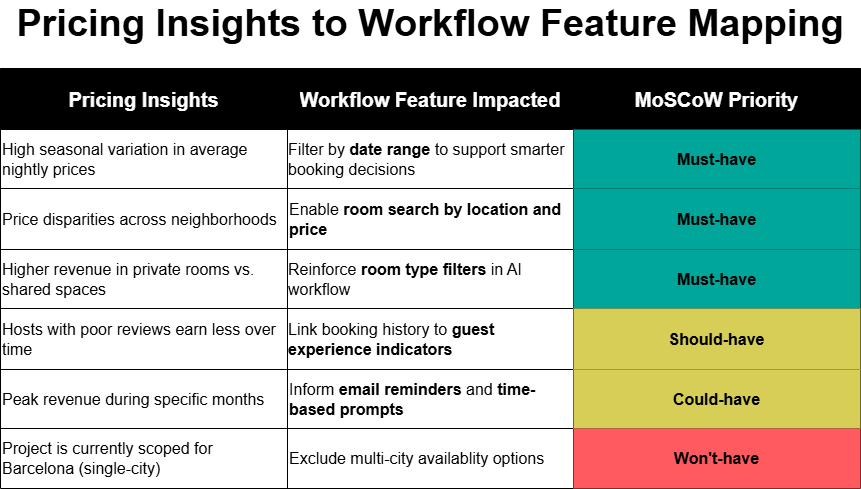

The diagram above was exported from draw.io. Its source (the exported page's mxGraphModel, read from the mxfile embedded in the PNG):
<mxGraphModel dx="1389" dy="845" grid="1" gridSize="10" guides="1" tooltips="1" connect="1" arrows="1" fold="1" page="1" pageScale="1" pageWidth="850" pageHeight="1100" math="0" shadow="0">
  <root>
    <mxCell id="0" />
    <mxCell id="1" parent="0" />
    <mxCell id="kKDqhgIG64CIgV7GRaeS-1" value="" style="shape=table;startSize=0;container=1;collapsible=0;childLayout=tableLayout;fontSize=16;align=left;rounded=1;swimlaneLine=0;labelBorderColor=none;" vertex="1" parent="1">
      <mxGeometry x="140" y="220" width="860" height="420" as="geometry" />
    </mxCell>
    <mxCell id="kKDqhgIG64CIgV7GRaeS-2" value="" style="shape=tableRow;horizontal=0;startSize=0;swimlaneHead=0;swimlaneBody=0;strokeColor=inherit;top=0;left=0;bottom=0;right=0;collapsible=0;dropTarget=0;fillColor=none;points=[[0,0.5],[1,0.5]];portConstraint=eastwest;fontSize=16;labelBorderColor=none;swimlaneLine=0;" vertex="1" parent="kKDqhgIG64CIgV7GRaeS-1">
      <mxGeometry width="860" height="61" as="geometry" />
    </mxCell>
    <mxCell id="kKDqhgIG64CIgV7GRaeS-3" value="&lt;b&gt;&lt;font style=&quot;font-size: 20px; color: rgb(255, 255, 255);&quot;&gt;Pricing Insights&lt;/font&gt;&lt;/b&gt;" style="shape=partialRectangle;html=1;whiteSpace=wrap;connectable=0;overflow=hidden;top=0;left=0;bottom=0;right=0;pointerEvents=1;fontSize=16;labelBorderColor=none;swimlaneLine=0;fillColor=#000000;" vertex="1" parent="kKDqhgIG64CIgV7GRaeS-2">
      <mxGeometry width="287" height="61" as="geometry">
        <mxRectangle width="287" height="61" as="alternateBounds" />
      </mxGeometry>
    </mxCell>
    <mxCell id="kKDqhgIG64CIgV7GRaeS-4" value="&lt;b&gt;&lt;font style=&quot;font-size: 20px; color: rgb(255, 255, 255);&quot;&gt;Workflow Feature Impacted&lt;/font&gt;&lt;/b&gt;" style="shape=partialRectangle;html=1;whiteSpace=wrap;connectable=0;overflow=hidden;top=0;left=0;bottom=0;right=0;pointerEvents=1;fontSize=16;labelBorderColor=none;swimlaneLine=0;fillColor=#000000;" vertex="1" parent="kKDqhgIG64CIgV7GRaeS-2">
      <mxGeometry x="287" width="286" height="61" as="geometry">
        <mxRectangle width="286" height="61" as="alternateBounds" />
      </mxGeometry>
    </mxCell>
    <mxCell id="kKDqhgIG64CIgV7GRaeS-5" value="&lt;b&gt;&lt;font style=&quot;font-size: 20px; color: rgb(255, 255, 255);&quot;&gt;MoSCoW Priority&lt;/font&gt;&lt;/b&gt;" style="shape=partialRectangle;html=1;whiteSpace=wrap;connectable=0;overflow=hidden;top=0;left=0;bottom=0;right=0;pointerEvents=1;fontSize=16;labelBorderColor=none;swimlaneLine=0;fillColor=#000000;" vertex="1" parent="kKDqhgIG64CIgV7GRaeS-2">
      <mxGeometry x="573" width="287" height="61" as="geometry">
        <mxRectangle width="287" height="61" as="alternateBounds" />
      </mxGeometry>
    </mxCell>
    <mxCell id="kKDqhgIG64CIgV7GRaeS-6" value="" style="shape=tableRow;horizontal=0;startSize=0;swimlaneHead=0;swimlaneBody=0;strokeColor=inherit;top=0;left=0;bottom=0;right=0;collapsible=0;dropTarget=0;fillColor=none;points=[[0,0.5],[1,0.5]];portConstraint=eastwest;fontSize=16;labelBorderColor=none;swimlaneLine=0;" vertex="1" parent="kKDqhgIG64CIgV7GRaeS-1">
      <mxGeometry y="61" width="860" height="59" as="geometry" />
    </mxCell>
    <mxCell id="kKDqhgIG64CIgV7GRaeS-7" value="High seasonal variation in average nightly prices" style="shape=partialRectangle;html=1;whiteSpace=wrap;connectable=0;strokeColor=default;overflow=hidden;fillColor=none;top=0;left=0;bottom=0;right=0;pointerEvents=1;fontSize=16;align=left;labelBorderColor=none;swimlaneLine=0;strokeWidth=1;" vertex="1" parent="kKDqhgIG64CIgV7GRaeS-6">
      <mxGeometry width="287" height="59" as="geometry">
        <mxRectangle width="287" height="59" as="alternateBounds" />
      </mxGeometry>
    </mxCell>
    <mxCell id="kKDqhgIG64CIgV7GRaeS-8" value="&lt;div style=&quot;text-align: left;&quot;&gt;&lt;span style=&quot;background-color: transparent; color: light-dark(rgb(0, 0, 0), rgb(255, 255, 255));&quot;&gt;Filter by &lt;/span&gt;&lt;strong style=&quot;background-color: transparent; color: light-dark(rgb(0, 0, 0), rgb(255, 255, 255));&quot; data-end=&quot;665&quot; data-start=&quot;651&quot;&gt;date range&lt;/strong&gt;&lt;span style=&quot;background-color: transparent; color: light-dark(rgb(0, 0, 0), rgb(255, 255, 255));&quot;&gt; to support smarter booking decisions&lt;/span&gt;&lt;/div&gt;" style="shape=partialRectangle;html=1;whiteSpace=wrap;connectable=0;strokeColor=inherit;overflow=hidden;fillColor=none;top=0;left=0;bottom=0;right=0;pointerEvents=1;fontSize=16;labelBorderColor=none;swimlaneLine=0;" vertex="1" parent="kKDqhgIG64CIgV7GRaeS-6">
      <mxGeometry x="287" width="286" height="59" as="geometry">
        <mxRectangle width="286" height="59" as="alternateBounds" />
      </mxGeometry>
    </mxCell>
    <mxCell id="kKDqhgIG64CIgV7GRaeS-9" value="&lt;b&gt;Must-have&lt;/b&gt;" style="shape=partialRectangle;html=1;whiteSpace=wrap;connectable=0;strokeColor=#82b366;overflow=hidden;fillColor=#00A699;top=0;left=0;bottom=0;right=0;pointerEvents=1;fontSize=16;labelBorderColor=none;swimlaneLine=0;" vertex="1" parent="kKDqhgIG64CIgV7GRaeS-6">
      <mxGeometry x="573" width="287" height="59" as="geometry">
        <mxRectangle width="287" height="59" as="alternateBounds" />
      </mxGeometry>
    </mxCell>
    <mxCell id="kKDqhgIG64CIgV7GRaeS-10" value="" style="shape=tableRow;horizontal=0;startSize=0;swimlaneHead=0;swimlaneBody=0;strokeColor=inherit;top=0;left=0;bottom=0;right=0;collapsible=0;dropTarget=0;fillColor=none;points=[[0,0.5],[1,0.5]];portConstraint=eastwest;fontSize=16;labelBorderColor=none;swimlaneLine=0;" vertex="1" parent="kKDqhgIG64CIgV7GRaeS-1">
      <mxGeometry y="120" width="860" height="61" as="geometry" />
    </mxCell>
    <mxCell id="kKDqhgIG64CIgV7GRaeS-11" value="Price disparities across neighborhoods" style="shape=partialRectangle;html=1;whiteSpace=wrap;connectable=0;strokeColor=inherit;overflow=hidden;fillColor=none;top=0;left=0;bottom=0;right=0;pointerEvents=1;fontSize=16;align=left;labelBorderColor=none;swimlaneLine=0;" vertex="1" parent="kKDqhgIG64CIgV7GRaeS-10">
      <mxGeometry width="287" height="61" as="geometry">
        <mxRectangle width="287" height="61" as="alternateBounds" />
      </mxGeometry>
    </mxCell>
    <mxCell id="kKDqhgIG64CIgV7GRaeS-12" value="Enable &lt;strong data-end=&quot;834&quot; data-start=&quot;797&quot;&gt;room search by location and price&lt;/strong&gt;" style="shape=partialRectangle;html=1;whiteSpace=wrap;connectable=0;strokeColor=inherit;overflow=hidden;fillColor=none;top=0;left=0;bottom=0;right=0;pointerEvents=1;fontSize=16;align=left;labelBorderColor=none;swimlaneLine=0;" vertex="1" parent="kKDqhgIG64CIgV7GRaeS-10">
      <mxGeometry x="287" width="286" height="61" as="geometry">
        <mxRectangle width="286" height="61" as="alternateBounds" />
      </mxGeometry>
    </mxCell>
    <mxCell id="kKDqhgIG64CIgV7GRaeS-13" value="&lt;b&gt;Must-have&lt;/b&gt;" style="shape=partialRectangle;html=1;whiteSpace=wrap;connectable=0;strokeColor=#82b366;overflow=hidden;fillColor=#00A699;top=0;left=0;bottom=0;right=0;pointerEvents=1;fontSize=16;labelBorderColor=none;swimlaneLine=0;" vertex="1" parent="kKDqhgIG64CIgV7GRaeS-10">
      <mxGeometry x="573" width="287" height="61" as="geometry">
        <mxRectangle width="287" height="61" as="alternateBounds" />
      </mxGeometry>
    </mxCell>
    <mxCell id="kKDqhgIG64CIgV7GRaeS-14" value="" style="shape=tableRow;horizontal=0;startSize=0;swimlaneHead=0;swimlaneBody=0;strokeColor=inherit;top=0;left=0;bottom=0;right=0;collapsible=0;dropTarget=0;fillColor=none;points=[[0,0.5],[1,0.5]];portConstraint=eastwest;fontSize=16;labelBorderColor=none;swimlaneLine=0;" vertex="1" parent="kKDqhgIG64CIgV7GRaeS-1">
      <mxGeometry y="181" width="860" height="59" as="geometry" />
    </mxCell>
    <mxCell id="kKDqhgIG64CIgV7GRaeS-15" value="Higher revenue in private rooms vs. shared spaces" style="shape=partialRectangle;html=1;whiteSpace=wrap;connectable=0;strokeColor=inherit;overflow=hidden;fillColor=none;top=0;left=0;bottom=0;right=0;pointerEvents=1;fontSize=16;align=left;labelBorderColor=none;swimlaneLine=0;" vertex="1" parent="kKDqhgIG64CIgV7GRaeS-14">
      <mxGeometry width="287" height="59" as="geometry">
        <mxRectangle width="287" height="59" as="alternateBounds" />
      </mxGeometry>
    </mxCell>
    <mxCell id="kKDqhgIG64CIgV7GRaeS-16" value="&lt;div style=&quot;text-align: left;&quot;&gt;&lt;span style=&quot;background-color: transparent; color: light-dark(rgb(0, 0, 0), rgb(255, 255, 255));&quot;&gt;Reinforce &lt;/span&gt;&lt;strong style=&quot;background-color: transparent; color: light-dark(rgb(0, 0, 0), rgb(255, 255, 255));&quot; data-end=&quot;970&quot; data-start=&quot;949&quot;&gt;room type filters&lt;/strong&gt;&lt;span style=&quot;background-color: transparent; color: light-dark(rgb(0, 0, 0), rgb(255, 255, 255));&quot;&gt; in AI workflow&lt;/span&gt;&lt;/div&gt;" style="shape=partialRectangle;html=1;whiteSpace=wrap;connectable=0;strokeColor=inherit;overflow=hidden;fillColor=none;top=0;left=0;bottom=0;right=0;pointerEvents=1;fontSize=16;labelBorderColor=none;swimlaneLine=0;" vertex="1" parent="kKDqhgIG64CIgV7GRaeS-14">
      <mxGeometry x="287" width="286" height="59" as="geometry">
        <mxRectangle width="286" height="59" as="alternateBounds" />
      </mxGeometry>
    </mxCell>
    <mxCell id="kKDqhgIG64CIgV7GRaeS-17" value="&lt;b&gt;Must-have&lt;/b&gt;" style="shape=partialRectangle;html=1;whiteSpace=wrap;connectable=0;strokeColor=#82b366;overflow=hidden;fillColor=#00A699;top=0;left=0;bottom=0;right=0;pointerEvents=1;fontSize=16;labelBorderColor=none;swimlaneLine=0;" vertex="1" parent="kKDqhgIG64CIgV7GRaeS-14">
      <mxGeometry x="573" width="287" height="59" as="geometry">
        <mxRectangle width="287" height="59" as="alternateBounds" />
      </mxGeometry>
    </mxCell>
    <mxCell id="kKDqhgIG64CIgV7GRaeS-18" value="" style="shape=tableRow;horizontal=0;startSize=0;swimlaneHead=0;swimlaneBody=0;strokeColor=inherit;top=0;left=0;bottom=0;right=0;collapsible=0;dropTarget=0;fillColor=none;points=[[0,0.5],[1,0.5]];portConstraint=eastwest;fontSize=16;labelBorderColor=none;swimlaneLine=0;" vertex="1" parent="kKDqhgIG64CIgV7GRaeS-1">
      <mxGeometry y="240" width="860" height="61" as="geometry" />
    </mxCell>
    <mxCell id="kKDqhgIG64CIgV7GRaeS-19" value="Hosts with poor reviews earn less over time" style="shape=partialRectangle;html=1;whiteSpace=wrap;connectable=0;strokeColor=inherit;overflow=hidden;fillColor=none;top=0;left=0;bottom=0;right=0;pointerEvents=1;fontSize=16;align=left;labelBorderColor=none;swimlaneLine=0;" vertex="1" parent="kKDqhgIG64CIgV7GRaeS-18">
      <mxGeometry width="287" height="61" as="geometry">
        <mxRectangle width="287" height="61" as="alternateBounds" />
      </mxGeometry>
    </mxCell>
    <mxCell id="kKDqhgIG64CIgV7GRaeS-20" value="&lt;div style=&quot;text-align: left;&quot;&gt;Link booking history to&amp;nbsp;&lt;strong data-end=&quot;1292&quot; data-start=&quot;1261&quot;&gt;guest experience indicators&lt;/strong&gt;&lt;/div&gt;" style="shape=partialRectangle;html=1;whiteSpace=wrap;connectable=0;strokeColor=inherit;overflow=hidden;fillColor=none;top=0;left=0;bottom=0;right=0;pointerEvents=1;fontSize=16;labelBorderColor=none;swimlaneLine=0;" vertex="1" parent="kKDqhgIG64CIgV7GRaeS-18">
      <mxGeometry x="287" width="286" height="61" as="geometry">
        <mxRectangle width="286" height="61" as="alternateBounds" />
      </mxGeometry>
    </mxCell>
    <mxCell id="kKDqhgIG64CIgV7GRaeS-21" value="&lt;b&gt;Should-have&lt;/b&gt;" style="shape=partialRectangle;html=1;whiteSpace=wrap;connectable=0;strokeColor=#d6b656;overflow=hidden;fillColor=#D6CE56;top=0;left=0;bottom=0;right=0;pointerEvents=1;fontSize=16;labelBorderColor=none;swimlaneLine=0;" vertex="1" parent="kKDqhgIG64CIgV7GRaeS-18">
      <mxGeometry x="573" width="287" height="61" as="geometry">
        <mxRectangle width="287" height="61" as="alternateBounds" />
      </mxGeometry>
    </mxCell>
    <mxCell id="kKDqhgIG64CIgV7GRaeS-22" value="" style="shape=tableRow;horizontal=0;startSize=0;swimlaneHead=0;swimlaneBody=0;strokeColor=inherit;top=0;left=0;bottom=0;right=0;collapsible=0;dropTarget=0;fillColor=none;points=[[0,0.5],[1,0.5]];portConstraint=eastwest;fontSize=16;labelBorderColor=none;swimlaneLine=0;" vertex="1" parent="kKDqhgIG64CIgV7GRaeS-1">
      <mxGeometry y="301" width="860" height="59" as="geometry" />
    </mxCell>
    <mxCell id="kKDqhgIG64CIgV7GRaeS-23" value="Peak revenue during specific months" style="shape=partialRectangle;html=1;whiteSpace=wrap;connectable=0;strokeColor=inherit;overflow=hidden;fillColor=none;top=0;left=0;bottom=0;right=0;pointerEvents=1;fontSize=16;align=left;labelBorderColor=none;swimlaneLine=0;" vertex="1" parent="kKDqhgIG64CIgV7GRaeS-22">
      <mxGeometry width="287" height="59" as="geometry">
        <mxRectangle width="287" height="59" as="alternateBounds" />
      </mxGeometry>
    </mxCell>
    <mxCell id="kKDqhgIG64CIgV7GRaeS-24" value="Inform &lt;strong data-end=&quot;1114&quot; data-start=&quot;1095&quot;&gt;email reminders&lt;/strong&gt; and &lt;strong data-end=&quot;1141&quot; data-start=&quot;1119&quot;&gt;time-based prompts&lt;/strong&gt;" style="shape=partialRectangle;html=1;whiteSpace=wrap;connectable=0;strokeColor=inherit;overflow=hidden;fillColor=none;top=0;left=0;bottom=0;right=0;pointerEvents=1;fontSize=16;align=left;labelBorderColor=none;swimlaneLine=0;" vertex="1" parent="kKDqhgIG64CIgV7GRaeS-22">
      <mxGeometry x="287" width="286" height="59" as="geometry">
        <mxRectangle width="286" height="59" as="alternateBounds" />
      </mxGeometry>
    </mxCell>
    <mxCell id="kKDqhgIG64CIgV7GRaeS-25" value="&lt;b&gt;Could-have&lt;/b&gt;" style="shape=partialRectangle;html=1;whiteSpace=wrap;connectable=0;strokeColor=#d6b656;overflow=hidden;fillColor=#D6CE56;top=0;left=0;bottom=0;right=0;pointerEvents=1;fontSize=16;labelBorderColor=none;swimlaneLine=0;" vertex="1" parent="kKDqhgIG64CIgV7GRaeS-22">
      <mxGeometry x="573" width="287" height="59" as="geometry">
        <mxRectangle width="287" height="59" as="alternateBounds" />
      </mxGeometry>
    </mxCell>
    <mxCell id="kKDqhgIG64CIgV7GRaeS-65" value="" style="shape=tableRow;horizontal=0;startSize=0;swimlaneHead=0;swimlaneBody=0;strokeColor=inherit;top=0;left=0;bottom=0;right=0;collapsible=0;dropTarget=0;fillColor=none;points=[[0,0.5],[1,0.5]];portConstraint=eastwest;fontSize=16;labelBorderColor=none;swimlaneLine=0;" vertex="1" parent="kKDqhgIG64CIgV7GRaeS-1">
      <mxGeometry y="360" width="860" height="60" as="geometry" />
    </mxCell>
    <mxCell id="kKDqhgIG64CIgV7GRaeS-66" value="Project is currently scoped for Barcelona (single-city)" style="shape=partialRectangle;html=1;whiteSpace=wrap;connectable=0;strokeColor=inherit;overflow=hidden;fillColor=none;top=0;left=0;bottom=0;right=0;pointerEvents=1;fontSize=16;align=left;labelBorderColor=none;swimlaneLine=0;" vertex="1" parent="kKDqhgIG64CIgV7GRaeS-65">
      <mxGeometry width="287" height="60" as="geometry">
        <mxRectangle width="287" height="60" as="alternateBounds" />
      </mxGeometry>
    </mxCell>
    <mxCell id="kKDqhgIG64CIgV7GRaeS-67" value="Exclude multi-city availablity options" style="shape=partialRectangle;html=1;whiteSpace=wrap;connectable=0;strokeColor=inherit;overflow=hidden;fillColor=none;top=0;left=0;bottom=0;right=0;pointerEvents=1;fontSize=16;align=left;labelBorderColor=none;swimlaneLine=0;" vertex="1" parent="kKDqhgIG64CIgV7GRaeS-65">
      <mxGeometry x="287" width="286" height="60" as="geometry">
        <mxRectangle width="286" height="60" as="alternateBounds" />
      </mxGeometry>
    </mxCell>
    <mxCell id="kKDqhgIG64CIgV7GRaeS-68" value="&lt;b&gt;Won't-have&lt;/b&gt;" style="shape=partialRectangle;html=1;whiteSpace=wrap;connectable=0;strokeColor=#b85450;overflow=hidden;fillColor=#FF5A5F;top=0;left=0;bottom=0;right=0;pointerEvents=1;fontSize=16;labelBorderColor=none;swimlaneLine=0;" vertex="1" parent="kKDqhgIG64CIgV7GRaeS-65">
      <mxGeometry x="573" width="287" height="60" as="geometry">
        <mxRectangle width="287" height="60" as="alternateBounds" />
      </mxGeometry>
    </mxCell>
    <mxCell id="kKDqhgIG64CIgV7GRaeS-30" value="&lt;span style=&quot;font-weight: 700; font-kerning: none;&quot; class=&quot;OYPEnA font-feature-liga-off font-feature-clig-off font-feature-calt-off text-decoration-none text-strikethrough-none&quot;&gt;&lt;font style=&quot;font-size: 38px;&quot;&gt;Pricing Insights to Workflow Feature Mapping&lt;/font&gt;&lt;/span&gt;" style="text;html=1;align=center;verticalAlign=middle;whiteSpace=wrap;rounded=0;" vertex="1" parent="1">
      <mxGeometry x="150" y="160" width="840" height="30" as="geometry" />
    </mxCell>
  </root>
</mxGraphModel>